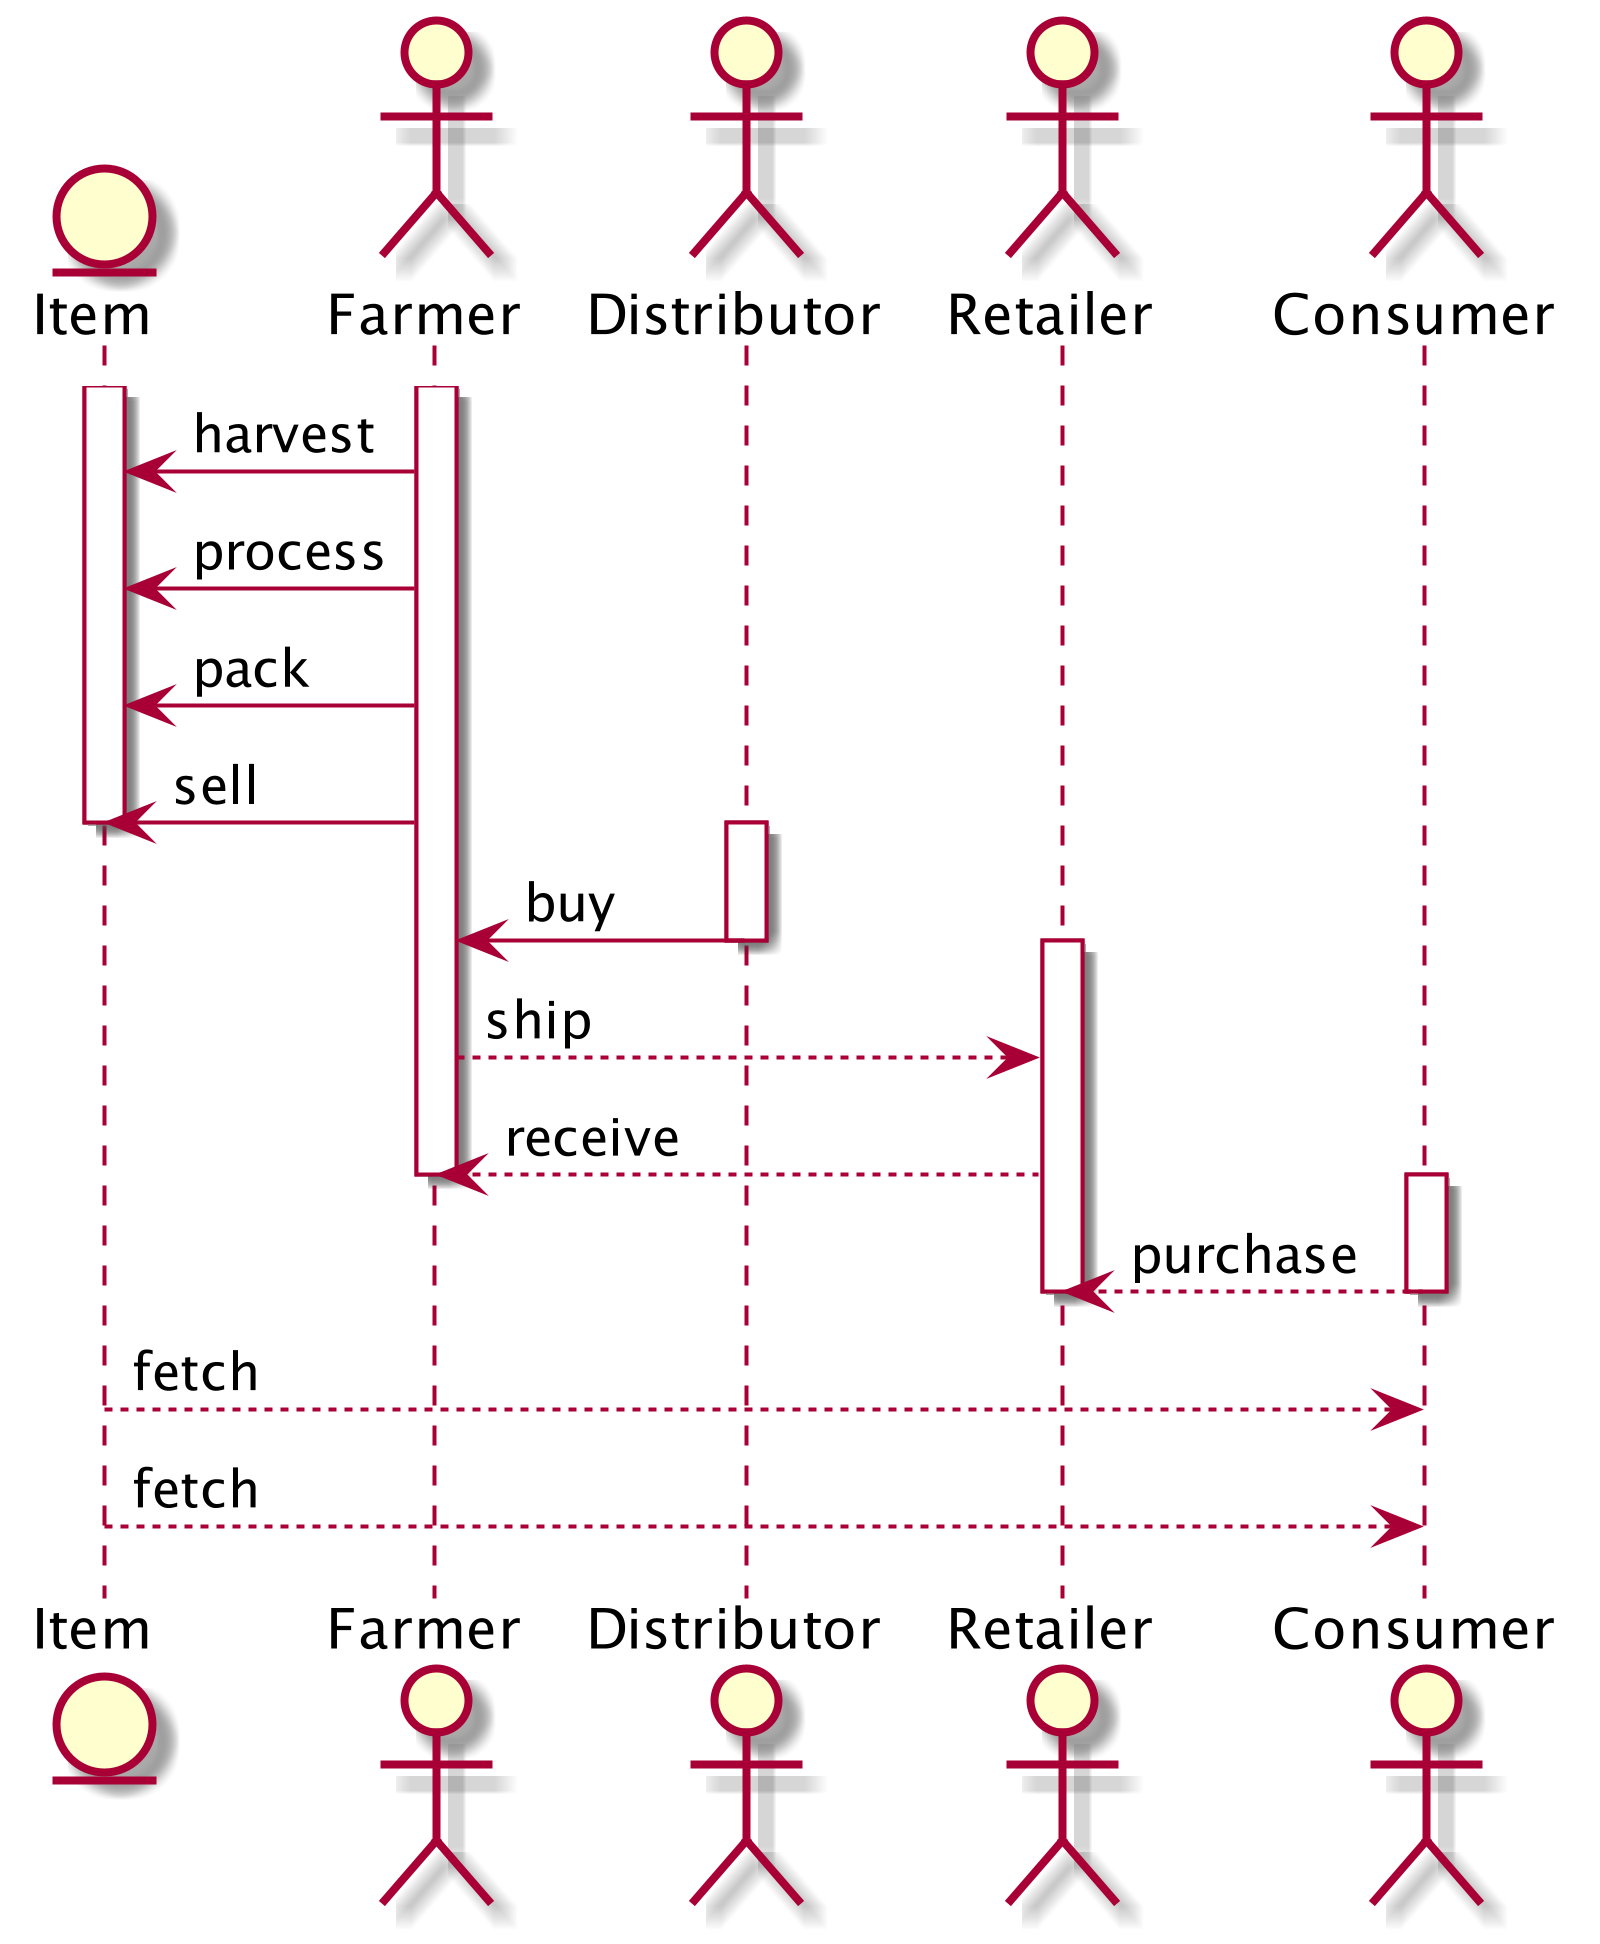

The diagram above was rendered by PlantUML. Its source (embedded in the PNG):
@startuml
scale 2
entity Item
actor Farmer
actor Distributor
actor Retailer
actor Consumer
activate Item
activate Farmer
Farmer -> Item : harvest
Farmer -> Item : process
Farmer -> Item : pack
Farmer -> Item : sell
deactivate Item
activate Distributor
Distributor -> Farmer : buy
deactivate Distributor
activate Retailer
Farmer --> Retailer : ship
Retailer --> Farmer : receive
deactivate Farmer
activate Consumer
Consumer --> Retailer : purchase
deactivate Retailer
deactivate Consumer
Item --> Consumer : fetch
Item --> Consumer : fetch
@enduml